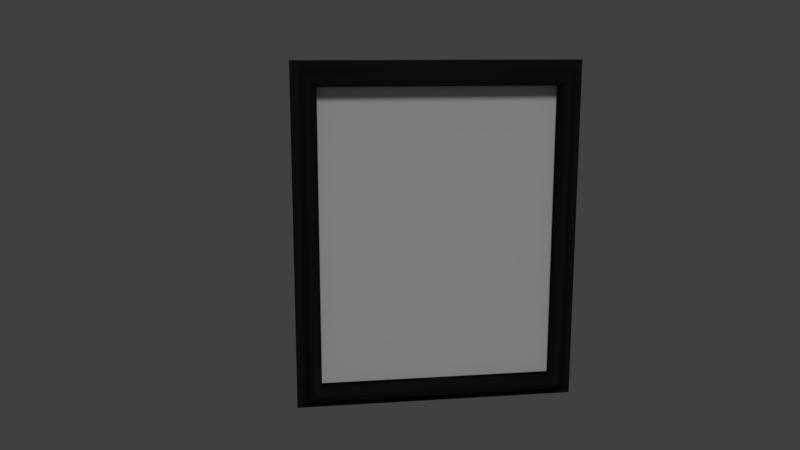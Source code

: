 # Source: black_frame.blend  (saved by Blender 2.77.0; exported with 4.5.12 LTS)
import bpy
from mathutils import Matrix  # noqa: F401  (used for matrix-valued properties, if any)

bpy.ops.wm.read_factory_settings(use_empty=True)
scene = bpy.context.scene
scene.name = 'Scene'

# ---- collections
col_collection_1 = bpy.data.collections.new('Collection 1'); scene.collection.children.link(col_collection_1)

# ---- images (referenced by path relative to the original .blend; pixels are not part of the script)
import os
ASSET_DIR = os.environ.get("B2B_ASSET_DIR", "")  # directory of the original .blend (textures are referenced by path, not embedded)
HERE = os.path.dirname(os.path.abspath(__file__))  # packed textures are extracted next to this script under _unpacked/

def load_image(name, relpath, width, height, colorspace="sRGB"):
    """Load a texture the original file referenced (path relative to the .blend, or extracted next to this script)."""
    p = next((c for c in (os.path.join(HERE, relpath), os.path.join(ASSET_DIR, relpath)) if relpath and os.path.exists(c)), "")
    if p:
        img = bpy.data.images.load(p, check_existing=True)
        img.name = name
    else:  # same state as the original file: an image datablock whose file is absent (Cycles renders it pink)
        img = bpy.data.images.new(name, width, height)
        img.source = "FILE"
        img.filepath = "//" + (relpath or name)
    img.colorspace_settings.name = colorspace
    return img
img_wood_normal_jpg = load_image('wood normal.jpg', 'wood normal.jpg', 1024, 1024, 'Non-Color')

# ---- materials (node trees are filled in below, after node groups)
mat_image = bpy.data.materials.new('Image')
mat_image.alpha_threshold = 0.0
mat_image.use_transparent_shadow = False
mat_image.preview_render_type = 'FLAT'
mat_image.roughness = 0.5
mat_black_wood = bpy.data.materials.new('Black_Wood')
mat_black_wood.alpha_threshold = 0.0
mat_black_wood.use_transparent_shadow = False
mat_black_wood.diffuse_color = (0.01341, 0.01341, 0.01341, 1.0)
mat_black_wood.roughness = 0.5
mat_black_wood.specular_intensity = 0.7687
mat_black_wood.line_color = (0.0, 0.0, 0.0, 1.0)

# ---- material node trees

# ---- world
world_world = bpy.data.worlds.new('World'); scene.world = world_world
world_world.color = (0.05088, 0.05088, 0.05088)
world_world.use_sun_shadow = False
world_world.sun_shadow_jitter_overblur = 0.0
world_world.cycles.sampling_method = 'MANUAL'

# ---- cameras
cam_camera = bpy.data.cameras.new('Camera')
cam_camera.clip_end = 100.0
cam_camera.lens = 35.0
cam_camera.sensor_width = 32.0
cam_camera.sensor_height = 18.0
cam_camera.ortho_scale = 7.314
cam_camera.dof.focus_distance = 0.0
cam_camera.dof.aperture_fstop = 128.0

# ---- lights
light_sun_001 = bpy.data.lights.new('Sun.001', 'SUN')
light_sun_001.transmission_factor = 0.0
light_sun_001.angle = 0.1993
light_sun_001.energy = 1.0
light_sun_001.shadow_buffer_clip_start = 0.5
light_sun_001.shadow_soft_size = 0.1
light_sun_001.shadow_cascade_max_distance = 1000.0

# ---- meshes
me_plane_001 = bpy.data.meshes.new('Plane.001')
me_plane_001.from_pydata([(-1.0, -1.0, 0.0), (1.0, -1.0, 0.0), (-1.0, 1.0, 0.0), (1.0, 1.0, 0.0)], [], [(0, 1, 3, 2)])
_uv = me_plane_001.uv_layers.new(name='UVMap')
_uv.uv.foreach_set('vector', [0.0, 0.0, 1.0, 0.0, 1.0, 1.0, 0.0, 1.0])
me_plane_001.materials.append(mat_image)
me_plane_001.use_remesh_preserve_volume = False
me_plane_001.use_remesh_preserve_attributes = False
me_plane_001.use_mirror_vertex_groups = False
me_plane_001.update()
me_cube_003 = bpy.data.meshes.new('Cube.003')
me_cube_003.from_pydata([(-12.29, -0.1854, -1.0), (-12.29, -0.001078, -1.0), (-12.29, -0.1854, 1.001), (-12.29, -0.001078, 1.001), (-12.29, -0.1758, -1.0), (-12.29, -0.1758, 1.001), (-10.18, 0.2451, 0.8597), (-10.16, -0.1854, 0.8582), (-10.41, 0.3801, 0.8749), (-10.6, 0.4323, 0.888), (-10.86, 0.4524, 0.9054), (-12.01, 0.03564, 0.9825), (-10.16, -0.1758, 0.8582), (-11.07, 0.4157, 0.9192), (-10.16, 0.232, 0.8582), (-11.19, 0.3677, 0.927), (-12.21, 0.02605, 0.9958), (-11.52, 0.1544, 0.9497), (-10.79, 0.4524, 0.9007), (-11.74, 0.06791, 0.9639), (-12.29, -0.01198, -1.0), (-12.29, -0.01198, 1.001), (-10.16, 0.2015, 0.8582), (-10.16, -0.1758, -0.8576), (-11.52, 0.1544, -0.9492), (-12.01, 0.03564, -0.982), (-10.18, 0.2451, -0.8591), (-10.79, 0.4524, -0.9002), (-11.07, 0.4157, -0.9186), (-10.16, -0.1854, -0.8576), (-11.74, 0.06791, -0.9633), (-10.16, 0.232, -0.8576), (-10.41, 0.3801, -0.8744), (-12.21, 0.02605, -0.9952), (-11.19, 0.3677, -0.9265), (-10.6, 0.4323, -0.8874), (-10.86, 0.4524, -0.9049), (-10.16, 0.2015, -0.8576), (12.29, -0.1854, 1.0), (12.29, -0.001082, 1.0), (12.29, -0.1854, -1.001), (12.29, -0.001082, -1.001), (12.29, -0.1758, 1.0), (12.29, -0.1758, -1.001), (10.18, 0.2451, -0.8597), (10.16, -0.1854, -0.8582), (10.41, 0.3801, -0.875), (10.6, 0.4323, -0.888), (10.86, 0.4524, -0.9055), (12.01, 0.03564, -0.9826), (10.16, -0.1758, -0.8582), (11.07, 0.4156, -0.9192), (10.16, 0.232, -0.8582), (11.19, 0.3677, -0.9271), (12.21, 0.02604, -0.9958), (11.52, 0.1544, -0.9498), (10.79, 0.4524, -0.9008), (11.74, 0.06791, -0.9639), (12.29, -0.01198, 1.0), (12.29, -0.01198, -1.001), (10.16, 0.2015, -0.8582), (10.16, -0.1758, 0.8576), (11.52, 0.1544, 0.9491), (12.01, 0.03564, 0.982), (10.18, 0.2451, 0.8591), (10.79, 0.4524, 0.9001), (11.07, 0.4156, 0.9186), (10.16, -0.1854, 0.8576), (11.74, 0.06791, 0.9633), (10.16, 0.232, 0.8576), (10.41, 0.3801, 0.8743), (12.21, 0.02604, 0.9952), (11.19, 0.3677, 0.9265), (10.6, 0.4323, 0.8874), (10.86, 0.4524, 0.9049), (10.16, 0.2015, 0.8576)], [], [(3, 39, 71, 16), (4, 5, 21, 20), (20, 21, 3, 1), (0, 2, 5, 4), (15, 72, 66, 13), (16, 71, 63, 11), (41, 39, 58, 59), (17, 62, 72, 15), (13, 10, 36, 28), (17, 15, 34, 24), (19, 17, 24, 30), (11, 63, 68, 19), (3, 16, 33, 1), (8, 6, 26, 32), (18, 9, 35, 27), (15, 13, 28, 34), (11, 19, 30, 25), (9, 8, 32, 35), (13, 66, 74, 10), (6, 14, 31, 26), (10, 18, 27, 36), (19, 68, 62, 17), (29, 23, 12, 7), (37, 22, 12, 23), (10, 74, 65, 18), (37, 31, 14, 22), (25, 33, 16, 11), (20, 59, 43, 4), (40, 43, 42, 38), (4, 43, 40, 0), (42, 43, 59, 58), (8, 70, 64, 6), (9, 73, 70, 8), (51, 48, 74, 66), (55, 53, 72, 62), (57, 55, 62, 68), (63, 71, 54, 49), (46, 44, 64, 70), (56, 47, 73, 65), (53, 51, 66, 72), (49, 57, 68, 63), (47, 46, 70, 73), (71, 39, 41, 54), (44, 52, 69, 64), (48, 56, 65, 74), (29, 45, 50, 23), (18, 65, 73, 9), (67, 61, 50, 45), (75, 60, 50, 61), (75, 69, 52, 60), (29, 7, 2, 0, 40, 38, 67, 45), (6, 64, 69, 14), (14, 69, 75, 22), (22, 75, 61, 12), (12, 61, 67, 7), (38, 2, 7, 67), (2, 38, 42, 5), (5, 42, 58, 21), (21, 58, 39, 3), (23, 50, 60, 37), (37, 60, 52, 31), (31, 52, 44, 26), (26, 44, 46, 32), (32, 46, 47, 35), (35, 47, 56, 27), (27, 56, 48, 36), (36, 48, 51, 28), (28, 51, 53, 34), (34, 53, 55, 24), (24, 55, 57, 30), (30, 57, 49, 25), (25, 49, 54, 33), (33, 54, 41, 1), (1, 41, 59, 20)])
me_cube_003.polygons.foreach_set('use_smooth', [True] * 74)
_uv = me_cube_003.uv_layers.new(name='UVMap')
_uv.uv.foreach_set('vector', [0.8758, -1.136, 0.8758, 2.373, 0.8619, 2.362, 0.8619, -1.125, 1.065, -0.36, 1.065, -0.6457, 1.148, -0.6457, 1.148, -0.36, 1.148, -0.36, 1.148, -0.6457, 1.153, -0.6457, 1.153, -0.36, 1.06, -0.36, 1.06, -0.6457, 1.065, -0.6457, 1.065, -0.36, 0.5865, -1.017, 0.5865, 2.176, 0.562, 2.16, 0.562, -1.001, -1.319, 2.362, -1.319, -1.125, -1.312, -1.096, -1.312, 2.334, 1.06, -0.6457, 1.06, -0.36, 1.055, -0.36, 1.055, -0.6457, 0.6945, -1.066, 0.6945, 2.225, 0.5865, 2.176, 0.5865, -1.017, -1.28, 2.199, -1.273, 2.17, -0.3609, 2.17, -0.354, 2.199, -1.296, 2.264, -1.284, 2.216, -0.35, 2.216, -0.3385, 2.264, -1.303, 2.294, -1.296, 2.264, -0.3385, 2.264, -0.3314, 2.294, 0.7562, -1.136, 0.7562, 2.294, 0.7386, 2.255, 0.7386, -1.096, -1.322, 2.373, -1.319, 2.362, -0.3153, 2.362, -0.3127, 2.373, -1.258, 2.105, -1.25, 2.072, -0.384, 2.072, -0.3763, 2.105, -1.271, 2.16, -1.265, 2.132, -0.3697, 2.132, -0.3632, 2.16, -1.284, 2.216, -1.28, 2.199, -0.354, 2.199, -0.35, 2.216, -1.312, 2.334, -1.303, 2.294, -0.3314, 2.294, -0.322, 2.334, -1.265, 2.132, -1.258, 2.105, -0.3763, 2.105, -0.3697, 2.132, 0.562, -1.001, 0.562, 2.16, 0.5426, 2.13, 0.5426, -0.9715, -1.25, 2.072, -1.25, 2.069, -0.3847, 2.069, -0.384, 2.072, -1.273, 2.17, -1.271, 2.16, -0.3632, 2.16, -0.3609, 2.17, 0.7386, -1.096, 0.7386, 2.255, 0.6945, 2.225, 0.6945, -1.066, 0.9675, -0.8906, 0.9724, -0.8906, 0.9724, -0.6457, 0.9675, -0.6457, 1.163, -0.8906, 1.163, -0.6457, 0.9724, -0.6457, 0.9724, -0.8906, -1.273, 2.17, -1.273, -0.9323, -1.271, -0.9223, -1.271, 2.16, 1.163, -0.8906, 1.178, -0.8906, 1.178, -0.6457, 1.163, -0.6457, -0.322, 2.334, -0.3153, 2.362, -1.319, 2.362, -1.312, 2.334, 0.7755, 2.373, 0.7755, -1.136, 0.8571, -1.136, 0.8571, 2.373, 0.9675, -0.6457, 0.9724, -0.6457, 0.9724, -0.36, 0.9675, -0.36, 0.8571, 2.373, 0.8571, -1.136, 0.8619, -1.136, 0.8619, 2.373, 0.9724, -0.36, 0.9724, -0.6457, 1.055, -0.6457, 1.055, -0.36, -0.02984, -1.081, -0.02984, 1.891, -0.09826, 1.859, -0.09825, -1.048, -0.002803, -1.108, -0.002804, 1.919, -0.02984, 1.891, -0.02984, -1.081, -0.3539, -0.9615, -0.3608, -0.9323, -1.273, -0.9323, -1.28, -0.9615, -0.3385, -1.027, -0.35, -0.9783, -1.284, -0.9783, -1.296, -1.027, -0.3314, -1.057, -0.3385, -1.027, -1.296, -1.027, -1.303, -1.057, -1.312, -1.096, -1.319, -1.125, -0.3153, -1.125, -0.322, -1.096, -0.3762, -0.8673, -0.3839, -0.8349, -1.25, -0.8349, -1.258, -0.8673, -0.3632, -0.9223, -0.3696, -0.8951, -1.265, -0.8951, -1.271, -0.9223, -0.35, -0.9783, -0.3539, -0.9615, -1.28, -0.9615, -1.284, -0.9783, -0.322, -1.096, -0.3314, -1.057, -1.303, -1.057, -1.312, -1.096, -0.3696, -0.8951, -0.3762, -0.8673, -1.258, -0.8673, -1.265, -0.8951, -1.319, -1.125, -1.322, -1.136, -0.3127, -1.136, -0.3153, -1.125, -0.3839, -0.8349, -0.3846, -0.8317, -1.25, -0.8317, -1.25, -0.8349, -0.3608, -0.9323, -0.3632, -0.9223, -1.271, -0.9223, -1.273, -0.9323, 0.008178, 1.856, 0.00818, -1.045, 0.01297, -1.045, 0.01297, 1.856, 0.008178, -1.136, 0.008178, 1.946, -0.002804, 1.919, -0.002803, -1.108, 1.178, -0.8906, 1.173, -0.8906, 1.173, -1.136, 1.178, -1.136, 0.9829, -0.8906, 0.9829, -1.136, 1.173, -1.136, 1.173, -0.8906, 0.9829, -0.8906, 0.9675, -0.8906, 0.9675, -1.136, 0.9829, -1.136, -1.394, -0.8317, -2.259, -0.8317, -2.33, -1.136, -1.322, -1.136, -1.322, 2.373, -2.33, 2.373, -2.258, 2.069, -1.394, 2.069, -0.09825, -1.048, -0.09826, 1.859, -0.1049, 1.856, -0.1049, -1.045, -0.1049, -1.045, -0.1049, 1.856, -0.1201, 1.856, -0.1201, -1.045, -0.1201, -1.045, -0.1201, 1.856, -0.3079, 1.856, -0.3079, -1.045, -0.3079, -1.045, -0.3079, 1.856, -0.3127, 1.856, -0.3127, -1.045, -2.33, 2.373, -2.33, -1.136, -2.259, -0.8317, -2.258, 2.069, 0.9675, -1.136, 0.9675, 2.373, 0.9627, 2.373, 0.9627, -1.136, 0.9627, -1.136, 0.9627, 2.373, 0.8812, 2.373, 0.8812, -1.136, 0.8812, -1.136, 0.8812, 2.373, 0.8758, 2.373, 0.8758, -1.136, 0.01297, 1.856, 0.01297, -1.045, 0.2008, -1.045, 0.2008, 1.856, 0.2008, 1.856, 0.2008, -1.045, 0.216, -1.045, 0.216, 1.856, 0.216, 1.856, 0.216, -1.045, 0.2226, -1.048, 0.2226, 1.859, 0.2226, 1.859, 0.2226, -1.048, 0.291, -1.081, 0.291, 1.891, 0.291, 1.891, 0.291, -1.081, 0.3181, -1.108, 0.3181, 1.919, 0.3181, 1.919, 0.3181, -1.108, 0.329, -1.136, 0.329, 1.946, -0.3632, 2.16, -0.3632, -0.9223, -0.3608, -0.9323, -0.3609, 2.17, 0.329, 2.13, 0.3291, -0.9715, 0.3484, -1.001, 0.3484, 2.16, 0.3484, 2.16, 0.3484, -1.001, 0.3729, -1.017, 0.3729, 2.176, 0.3729, 2.176, 0.3729, -1.017, 0.4809, -1.066, 0.4809, 2.225, 0.4809, 2.225, 0.4809, -1.066, 0.5251, -1.096, 0.5251, 2.255, 0.5251, 2.255, 0.5251, -1.096, 0.5426, -1.136, 0.5426, 2.294, -0.322, 2.334, -0.322, -1.096, -0.3153, -1.125, -0.3153, 2.362, 0.7562, 2.362, 0.7562, -1.125, 0.7701, -1.136, 0.7701, 2.373, 0.7701, 2.373, 0.7701, -1.136, 0.7755, -1.136, 0.7755, 2.373])
me_cube_003.materials.append(mat_black_wood)
me_cube_003.use_remesh_preserve_volume = False
me_cube_003.use_remesh_preserve_attributes = False
me_cube_003.use_mirror_vertex_groups = False
me_cube_003.update()

# ---- objects
ob_picture = bpy.data.objects.new('Picture', me_plane_001)
ob_sun = bpy.data.objects.new('Sun', light_sun_001)
ob_frame = bpy.data.objects.new('Frame', me_cube_003)
ob_camera = bpy.data.objects.new('Camera', cam_camera)

# ---- transforms, parenting, visibility, modifiers, constraints
ob_picture.location = (0.005175, 0.03795, -0.005566)
ob_picture.rotation_euler = (1.571, -0.0, 0.0)
ob_picture.scale = (3.864, 4.868, 3.803)
ob_picture.lineart.crease_threshold = 0.0
ob_sun.location = (11.63, -29.37, 42.51)
ob_sun.rotation_euler = (0.6984, -0.0, 0.0)
ob_sun.lineart.crease_threshold = 0.0
ob_frame.location = (0.0, -1.339e-19, 0.0)
ob_frame.rotation_euler = (-2.849e-14, -3.142, 3.142)
ob_frame.scale = (0.3743, 1.0, 5.579)
ob_frame.lock_rotations_4d = False
ob_frame.empty_display_type = 'ARROWS'
ob_frame.lineart.crease_threshold = 0.0
ob_camera.location = (-5.14, -27.0, 6.029)
ob_camera.rotation_euler = (1.368, -9.34e-06, -0.1441)
ob_camera.lock_rotations_4d = False
ob_camera.empty_display_type = 'ARROWS'
ob_camera.color = (0.0, 0.0, 0.0, 0.0)
ob_camera.display_type = 'WIRE'
ob_camera.lineart.crease_threshold = 0.0

# ---- collection membership
col_collection_1.objects.link(ob_picture)
col_collection_1.objects.link(ob_sun)
col_collection_1.objects.link(ob_frame)
col_collection_1.objects.link(ob_camera)

# ---- scene / render settings (as saved in the file)
scene.camera = ob_camera
scene.frame_start = 1; scene.frame_end = 250; scene.frame_set(22)
scene.render.engine = 'BLENDER_EEVEE_NEXT'
scene.render.resolution_percentage = 50
scene.render.dither_intensity = 0.0
scene.cycles.use_denoising = False
scene.cycles.samples = 128
scene.cycles.sampling_pattern = 'TABULATED_SOBOL'
scene.cycles.light_sampling_threshold = 0.0
scene.cycles.use_adaptive_sampling = False
scene.cycles.use_light_tree = False
scene.cycles.blur_glossy = 0.0
scene.cycles.sample_clamp_indirect = 0.0
scene.view_settings.view_transform = 'Standard'
bpy.context.view_layer.update()
